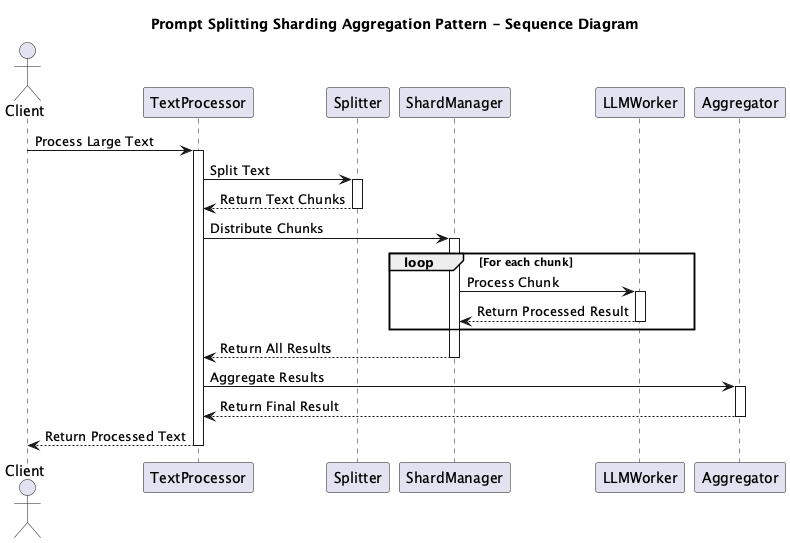

The diagram above was rendered by PlantUML. Its source (embedded in the PNG):
@startuml
title Prompt Splitting Sharding Aggregation Pattern - Sequence Diagram

actor Client
participant "TextProcessor" as TP
participant "Splitter" as SPL
participant "ShardManager" as SM
participant "LLMWorker" as LLM
participant "Aggregator" as AGG

Client -> TP: Process Large Text
activate TP

TP -> SPL: Split Text
activate SPL
SPL --> TP: Return Text Chunks
deactivate SPL

TP -> SM: Distribute Chunks
activate SM

loop For each chunk
    SM -> LLM: Process Chunk
    activate LLM
    LLM --> SM: Return Processed Result
    deactivate LLM
end

SM --> TP: Return All Results
deactivate SM

TP -> AGG: Aggregate Results
activate AGG
AGG --> TP: Return Final Result
deactivate AGG

TP --> Client: Return Processed Text
deactivate TP

@enduml